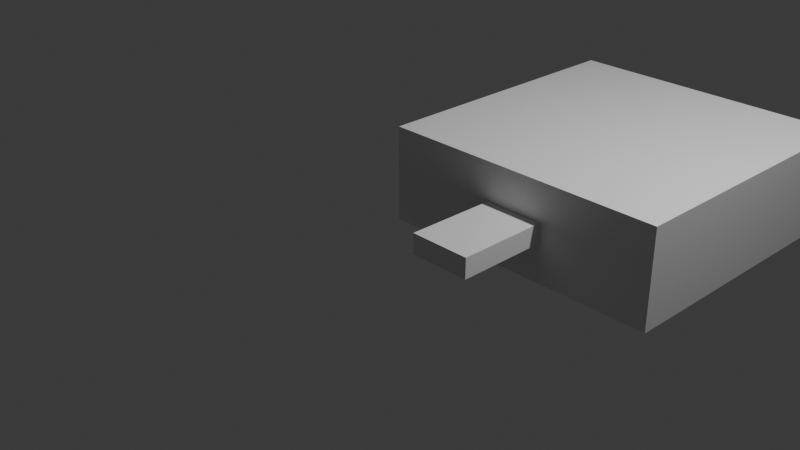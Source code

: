 # Source: cube.blend  (saved by Blender 5.2.45; exported with 4.5.12 LTS)
import bpy
from mathutils import Matrix  # noqa: F401  (used for matrix-valued properties, if any)

bpy.ops.wm.read_factory_settings(use_empty=True)
scene = bpy.context.scene
scene.name = 'Scene'

# ---- collections
col_collection = bpy.data.collections.new('Collection'); scene.collection.children.link(col_collection)

# ---- materials (node trees are filled in below, after node groups)
mat_material = bpy.data.materials.new('Material')
mat_material.alpha_threshold = 0.0
mat_material.use_backface_culling_lightprobe_volume = False
mat_material.roughness = 0.5
mat_material.line_color = (0.0, 0.0, 0.0, 1.0)

# ---- material node trees
mat_material.use_nodes = True; mat_material.node_tree.nodes.clear()
_N = mat_material.node_tree.nodes; _L = mat_material.node_tree.links
n0 = _N.new('ShaderNodeOutputMaterial'); n0.name = 'Material Output'; n0.location = (200, 100)
n1 = _N.new('ShaderNodeBsdfPrincipled'); n1.name = 'Principled BSDF'; n1.location = (-200, 100)
n1.inputs[10].default_value = 0.005
_L.new(n1.outputs[0], n0.inputs[0])
n0.is_active_output = True

# ---- world
world_world = bpy.data.worlds.new('World'); scene.world = world_world
world_world.use_nodes = True; world_world.node_tree.nodes.clear()
_N = world_world.node_tree.nodes; _L = world_world.node_tree.links
n0 = _N.new('ShaderNodeOutputWorld'); n0.name = 'World Output'; n0.location = (200, 100)
n1 = _N.new('ShaderNodeBackground'); n1.name = 'Background'; n1.location = (-200, 100)
n1.inputs[0].default_value = (0.05088, 0.05088, 0.05088, 1.0)
_L.new(n1.outputs[0], n0.inputs[0])
n0.is_active_output = True
world_world.color = (0.05088, 0.05088, 0.05088)
world_world.sun_shadow_jitter_overblur = 0.0

# ---- cameras
cam_camera = bpy.data.cameras.new('Camera')
cam_camera.clip_end = 100.0
cam_camera.ortho_scale = 7.314

# ---- lights
light_light = bpy.data.lights.new('Light', 'POINT')
light_light.energy = 1000.0
light_light.shadow_soft_size = 0.1

# ---- meshes
me_cube = bpy.data.meshes.new('Cube')
me_cube.from_pydata([(1.809, -7.906e-08, 0.6029), (1.809, -7.906e-08, 0.3971), (1.191, -5.207e-08, 0.6029), (1.191, -5.207e-08, 0.3971), (3.0, 3.0, 1.0), (3.0, 3.0, 0.0), (1.311e-07, 3.0, 1.0), (1.311e-07, 3.0, 0.0), (3.0, -1.311e-07, 1.0), (3.0, -1.311e-07, 0.0), (0.0, 0.0, 1.0), (0.0, 0.0, 0.0), (1.814, -0.9468, 0.6046), (1.814, -0.9468, 0.3954), (1.186, -0.9468, 0.6046), (1.186, -0.9468, 0.3954)], [], [(8, 4, 6, 10), (11, 10, 6, 7), (7, 6, 4, 5), (5, 9, 11, 7), (2, 3, 15, 14), (5, 4, 8, 9), (0, 1, 9, 8), (3, 2, 10, 11), (2, 0, 8, 10), (1, 3, 11, 9), (0, 2, 14, 12), (1, 0, 12, 13), (3, 1, 13, 15), (13, 12, 14, 15)])
_uv = me_cube.uv_layers.new(name='UVMap')
_uv.uv.foreach_set('vector', [0.625, 0.5, 0.875, 0.5, 0.875, 0.75, 0.625, 0.75, 0.375, 0.75, 0.625, 0.75, 0.625, 1.0, 0.375, 1.0, 0.375, 0.0, 0.625, 0.0, 0.625, 0.25, 0.375, 0.25, 0.125, 0.5, 0.375, 0.5, 0.375, 0.75, 0.125, 0.75, 0.5654, 0.6904, 0.4346, 0.6904, 0.4346, 0.6904, 0.5654, 0.6904, 0.375, 0.25, 0.625, 0.25, 0.625, 0.5, 0.375, 0.5, 0.5654, 0.5596, 0.4346, 0.5596, 0.375, 0.5, 0.625, 0.5, 0.4346, 0.6904, 0.5654, 0.6904, 0.625, 0.75, 0.375, 0.75, 0.5654, 0.6904, 0.5654, 0.5596, 0.625, 0.5, 0.625, 0.75, 0.4346, 0.5596, 0.4346, 0.6904, 0.375, 0.75, 0.375, 0.5, 0.5654, 0.5596, 0.5654, 0.6904, 0.5654, 0.6904, 0.5654, 0.5596, 0.4346, 0.5596, 0.5654, 0.5596, 0.5654, 0.5596, 0.4346, 0.5596, 0.4346, 0.6904, 0.4346, 0.5596, 0.4346, 0.5596, 0.4346, 0.6904, 0.4346, 0.5596, 0.5654, 0.5596, 0.5654, 0.6904, 0.4346, 0.6904])
me_cube.materials.append(mat_material)
me_cube.use_mirror_vertex_groups = False
me_cube.update()

# ---- objects
ob_cube = bpy.data.objects.new('Cube', me_cube)
ob_light = bpy.data.objects.new('Light', light_light)
ob_camera = bpy.data.objects.new('Camera', cam_camera)

# ---- transforms, parenting, visibility, modifiers, constraints
ob_cube.location = (0.0, 0.0, 0.0)
ob_cube.lock_rotations_4d = False
ob_cube.empty_display_type = 'ARROWS'
ob_cube.lineart.crease_threshold = 0.0
ob_light.location = (4.076, 1.005, 5.904)
ob_light.rotation_euler = (0.6503, 0.05522, 1.866)
ob_light.lock_rotations_4d = False
ob_light.empty_display_type = 'ARROWS'
ob_light.color = (0.0, 0.0, 0.0, 0.0)
ob_light.lineart.crease_threshold = 0.0
ob_camera.location = (7.359, -6.926, 4.958)
ob_camera.rotation_euler = (1.109, 0.0, 0.8149)
ob_camera.lock_rotations_4d = False
ob_camera.empty_display_type = 'ARROWS'
ob_camera.color = (0.0, 0.0, 0.0, 0.0)
ob_camera.display_type = 'WIRE'
ob_camera.lineart.crease_threshold = 0.0

# ---- collection membership
col_collection.objects.link(ob_cube)
col_collection.objects.link(ob_light)
col_collection.objects.link(ob_camera)

# ---- scene / render settings (as saved in the file)
scene.camera = ob_camera
scene.frame_start = 1; scene.frame_end = 250; scene.frame_set(1)
scene.render.engine = 'BLENDER_EEVEE_NEXT'
scene.render.bake_bias = 0.0
scene.render.bake_samples = 0
scene.render.compositor_device = 'GPU'
scene.eevee.use_volume_custom_range = False
scene.eevee.fast_gi_thickness_near = 0.1
scene.eevee.fast_gi_thickness_far = 0.0
scene.eevee.ray_tracing_options.screen_trace_thickness = 0.1
bpy.context.view_layer.update()
